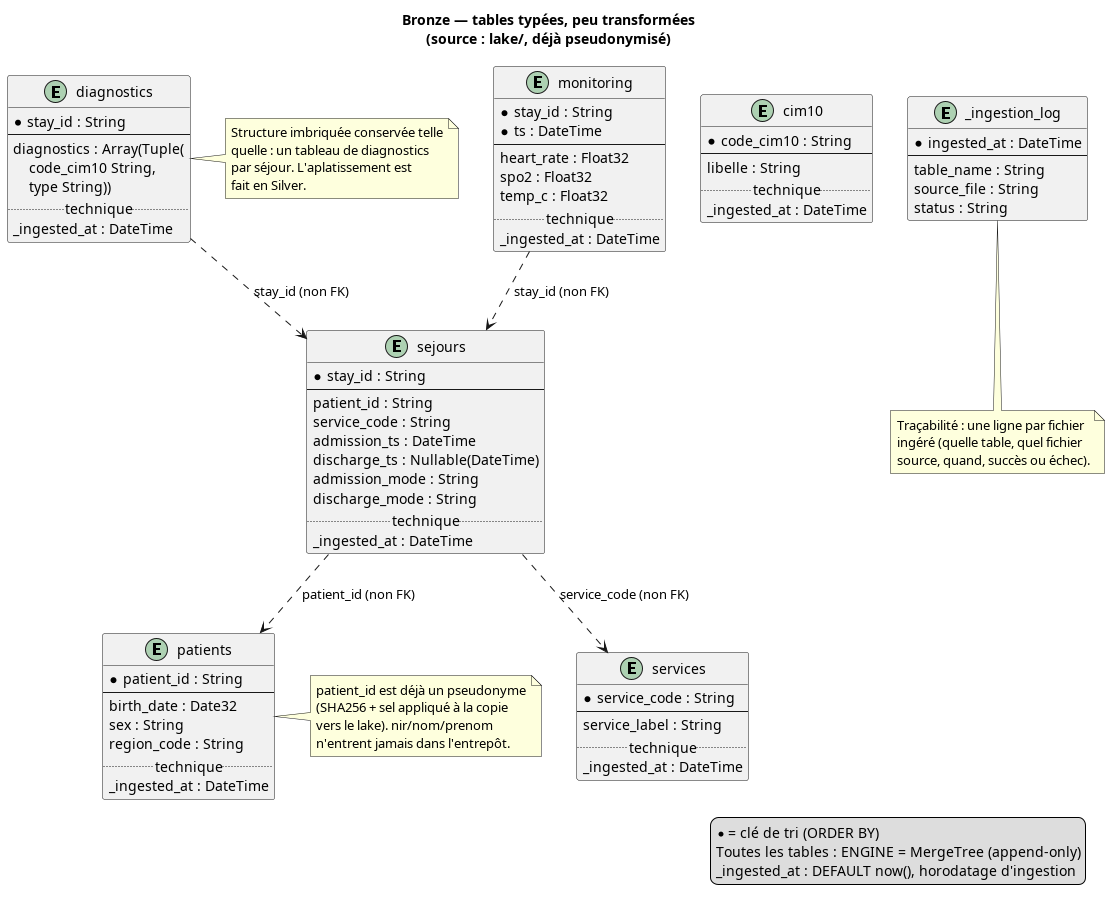

The diagram above was rendered by PlantUML. Its source (embedded in the PNG):
@startuml bronze

title Bronze — tables typées, peu transformées\n(source : lake/, déjà pseudonymisé)

legend right
  * = clé de tri (ORDER BY)
  Toutes les tables : ENGINE = MergeTree (append-only)
  _ingested_at : DEFAULT now(), horodatage d'ingestion
end legend

entity patients {
  * patient_id : String
  --
  birth_date : Date32
  sex : String
  region_code : String
  .. technique ..
  _ingested_at : DateTime
}

entity sejours {
  * stay_id : String
  --
  patient_id : String
  service_code : String
  admission_ts : DateTime
  discharge_ts : Nullable(DateTime)
  admission_mode : String
  discharge_mode : String
  .. technique ..
  _ingested_at : DateTime
}

entity diagnostics {
  * stay_id : String
  --
  diagnostics : Array(Tuple(\n    code_cim10 String,\n    type String))
  .. technique ..
  _ingested_at : DateTime
}

entity monitoring {
  * stay_id : String
  * ts : DateTime
  --
  heart_rate : Float32
  spo2 : Float32
  temp_c : Float32
  .. technique ..
  _ingested_at : DateTime
}

entity services {
  * service_code : String
  --
  service_label : String
  .. technique ..
  _ingested_at : DateTime
}

entity cim10 {
  * code_cim10 : String
  --
  libelle : String
  .. technique ..
  _ingested_at : DateTime
}

entity _ingestion_log {
  * ingested_at : DateTime
  --
  table_name : String
  source_file : String
  status : String
}

' Relations logiques, non contraintes : Bronze accepte la donnée telle quelle,
' la validation référentielle n'a lieu qu'en Silver.
sejours ..> patients : patient_id (non FK)
sejours ..> services : service_code (non FK)
diagnostics ..> sejours : stay_id (non FK)
monitoring ..> sejours : stay_id (non FK)

note right of patients
  patient_id est déjà un pseudonyme
  (SHA256 + sel appliqué à la copie
  vers le lake). nir/nom/prenom
  n'entrent jamais dans l'entrepôt.
end note

note right of diagnostics
  Structure imbriquée conservée telle
  quelle : un tableau de diagnostics
  par séjour. L'aplatissement est
  fait en Silver.
end note

note bottom of _ingestion_log
  Traçabilité : une ligne par fichier
  ingéré (quelle table, quel fichier
  source, quand, succès ou échec).
end note

@enduml